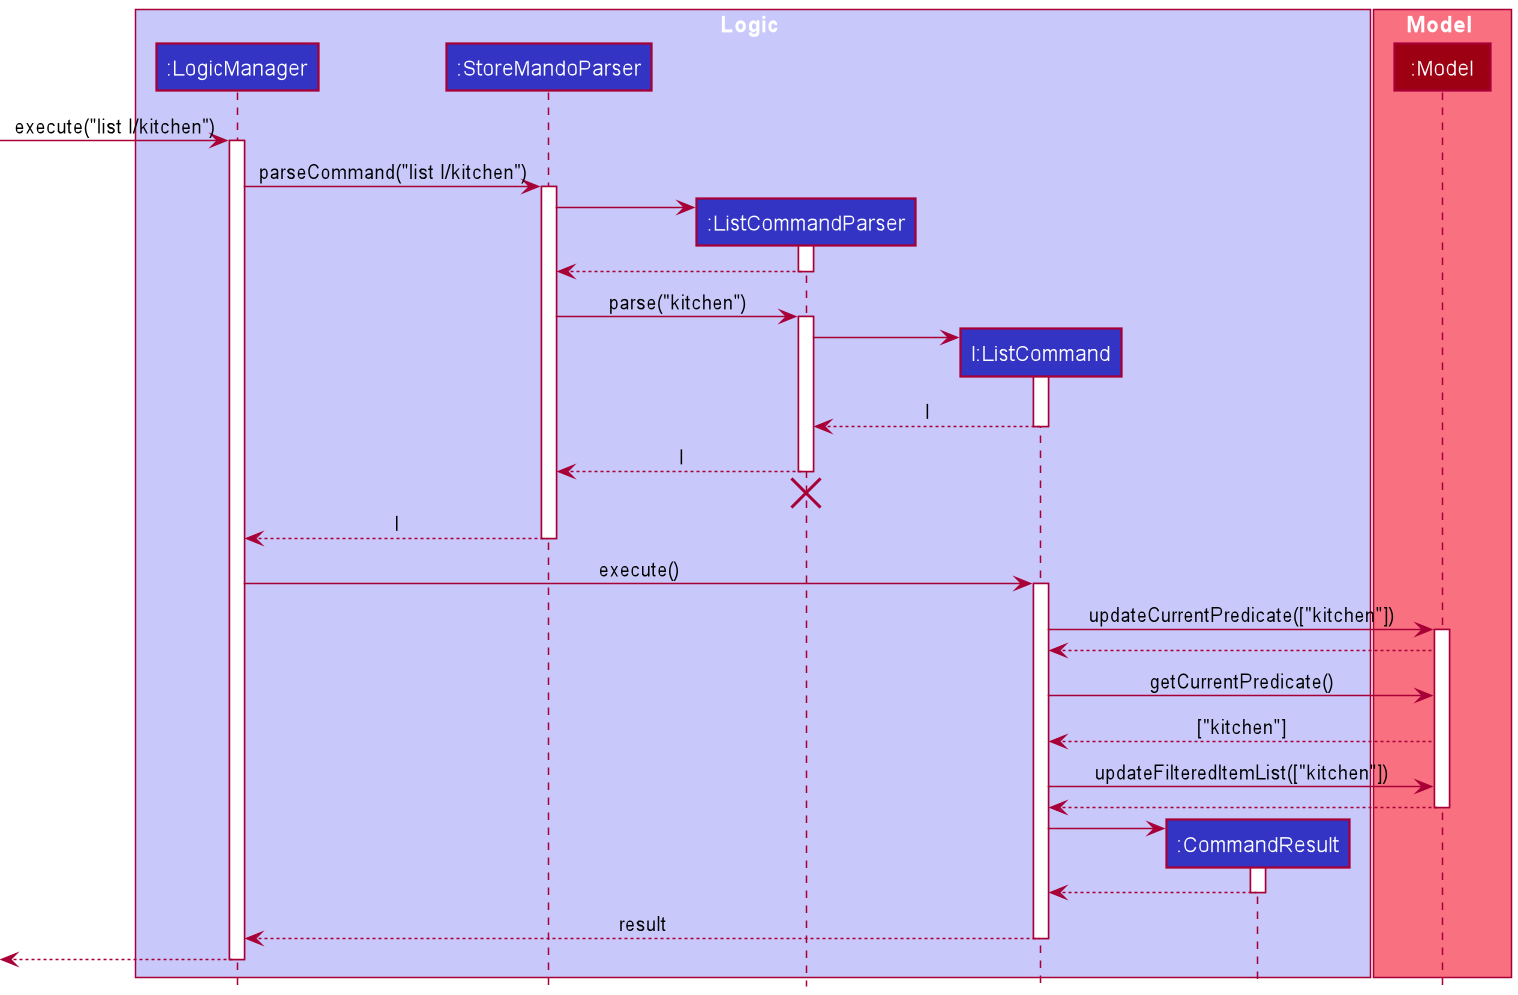

The diagram above was rendered by PlantUML. Its source (embedded in the PNG):
@startuml
!include style.puml

box Logic LOGIC_COLOR_T1
participant ":LogicManager" as LogicManager LOGIC_COLOR
participant ":StoreMandoParser" as StoreMandoParser LOGIC_COLOR
participant ":ListCommandParser" as ListCommandParser LOGIC_COLOR
participant "l:ListCommand" as ListCommand LOGIC_COLOR
participant ":CommandResult" as CommandResult LOGIC_COLOR
end box

box Model MODEL_COLOR_T1
participant ":Model" as Model MODEL_COLOR
end box

[-> LogicManager : execute("list l/kitchen")
activate LogicManager

LogicManager -> StoreMandoParser : parseCommand("list l/kitchen")
activate StoreMandoParser

create ListCommandParser
StoreMandoParser -> ListCommandParser
activate ListCommandParser

ListCommandParser --> StoreMandoParser
deactivate ListCommandParser

StoreMandoParser -> ListCommandParser : parse("kitchen")
activate ListCommandParser

create ListCommand
ListCommandParser -> ListCommand
activate ListCommand

ListCommand --> ListCommandParser : l
deactivate ListCommand

ListCommandParser --> StoreMandoParser : l
deactivate ListCommandParser
'Hidden arrow to position the destroy marker below the end of the activation bar.
ListCommandParser -[hidden]-> StoreMandoParser
destroy ListCommandParser

StoreMandoParser --> LogicManager : l
deactivate StoreMandoParser

LogicManager -> ListCommand : execute()
activate ListCommand

ListCommand -> Model : updateCurrentPredicate(["kitchen"])
activate Model

Model --> ListCommand
ListCommand -> Model : getCurrentPredicate()
Model --> ListCommand : ["kitchen"]
ListCommand -> Model : updateFilteredItemList(["kitchen"])

Model --> ListCommand
deactivate Model

create CommandResult
ListCommand -> CommandResult
activate CommandResult

CommandResult --> ListCommand
deactivate CommandResult

ListCommand --> LogicManager : result
deactivate ListCommand

[<--LogicManager
deactivate LogicManager
@enduml